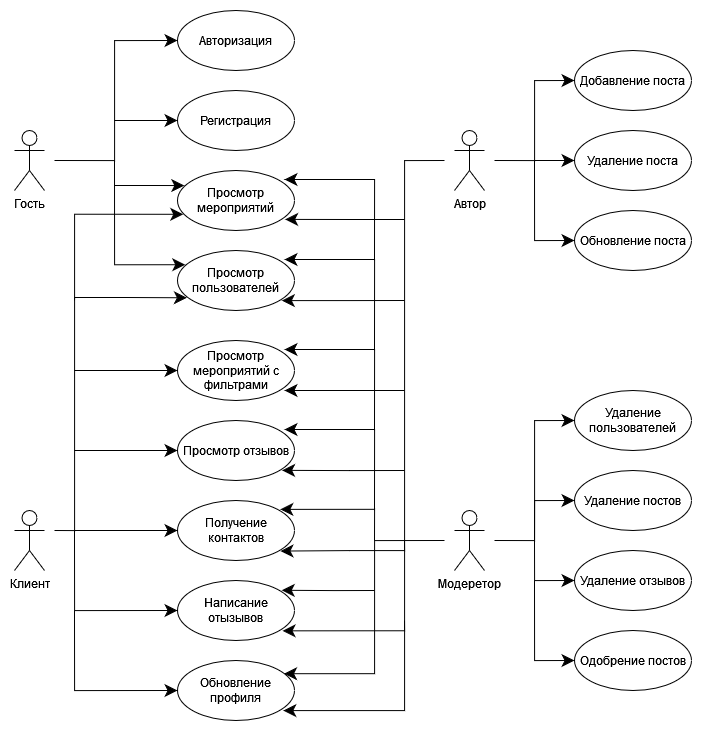

The diagram above was exported from draw.io. Its source (the exported page's mxGraphModel, read from the mxfile embedded in the PNG):
<mxGraphModel dx="1887" dy="951" grid="1" gridSize="10" guides="1" tooltips="1" connect="1" arrows="1" fold="1" page="1" pageScale="1" pageWidth="827" pageHeight="1169" math="0" shadow="0">
  <root>
    <mxCell id="0" />
    <mxCell id="1" parent="0" />
    <mxCell id="DPF3R3ZALjxUbZkAUMjb-6" style="edgeStyle=orthogonalEdgeStyle;rounded=0;orthogonalLoop=1;jettySize=auto;html=1;entryX=0;entryY=0.5;entryDx=0;entryDy=0;fontSize=14;endArrow=classic;endFill=1;endSize=10;" edge="1" parent="1" target="H9WDdU2ECyKcGZCjMmnf-1">
      <mxGeometry relative="1" as="geometry">
        <mxPoint x="110" y="160" as="sourcePoint" />
        <Array as="points">
          <mxPoint x="170" y="160" />
          <mxPoint x="170" y="40" />
        </Array>
      </mxGeometry>
    </mxCell>
    <mxCell id="DnrsnAbvESjEPeXWFnnx-15" value="Гость" style="shape=umlActor;verticalLabelPosition=bottom;verticalAlign=top;html=1;" parent="1" vertex="1">
      <mxGeometry x="70" y="130" width="30" height="60" as="geometry" />
    </mxCell>
    <mxCell id="H9WDdU2ECyKcGZCjMmnf-1" value="Авторизация" style="ellipse;whiteSpace=wrap;html=1;" parent="1" vertex="1">
      <mxGeometry x="233" y="10" width="117" height="60" as="geometry" />
    </mxCell>
    <mxCell id="DPF3R3ZALjxUbZkAUMjb-3" value="Регистрация" style="ellipse;whiteSpace=wrap;html=1;" vertex="1" parent="1">
      <mxGeometry x="233" y="90" width="117" height="60" as="geometry" />
    </mxCell>
    <mxCell id="DPF3R3ZALjxUbZkAUMjb-4" value="Просмотр мероприятий" style="ellipse;whiteSpace=wrap;html=1;" vertex="1" parent="1">
      <mxGeometry x="233" y="170" width="117" height="60" as="geometry" />
    </mxCell>
    <mxCell id="DPF3R3ZALjxUbZkAUMjb-5" value="Просмотр пользователей" style="ellipse;whiteSpace=wrap;html=1;" vertex="1" parent="1">
      <mxGeometry x="233" y="250" width="117" height="60" as="geometry" />
    </mxCell>
    <mxCell id="DPF3R3ZALjxUbZkAUMjb-7" value="" style="endArrow=classic;html=1;rounded=0;fontSize=14;endSize=10;entryX=0;entryY=0.5;entryDx=0;entryDy=0;edgeStyle=orthogonalEdgeStyle;" edge="1" parent="1" target="DPF3R3ZALjxUbZkAUMjb-3">
      <mxGeometry width="50" height="50" relative="1" as="geometry">
        <mxPoint x="170" y="120" as="sourcePoint" />
        <mxPoint x="230" y="100" as="targetPoint" />
      </mxGeometry>
    </mxCell>
    <mxCell id="DPF3R3ZALjxUbZkAUMjb-9" value="" style="endArrow=classic;html=1;rounded=0;fontSize=14;endSize=10;entryX=0.066;entryY=0.237;entryDx=0;entryDy=0;edgeStyle=orthogonalEdgeStyle;entryPerimeter=0;" edge="1" parent="1" target="DPF3R3ZALjxUbZkAUMjb-5">
      <mxGeometry width="50" height="50" relative="1" as="geometry">
        <mxPoint x="170" y="160" as="sourcePoint" />
        <mxPoint x="210" y="220" as="targetPoint" />
        <Array as="points">
          <mxPoint x="170" y="264" />
        </Array>
      </mxGeometry>
    </mxCell>
    <mxCell id="DPF3R3ZALjxUbZkAUMjb-10" value="Клиент" style="shape=umlActor;verticalLabelPosition=bottom;verticalAlign=top;html=1;" vertex="1" parent="1">
      <mxGeometry x="70" y="510" width="30" height="60" as="geometry" />
    </mxCell>
    <mxCell id="DPF3R3ZALjxUbZkAUMjb-11" value="Просмотр отзывов" style="ellipse;whiteSpace=wrap;html=1;" vertex="1" parent="1">
      <mxGeometry x="233" y="420" width="117" height="60" as="geometry" />
    </mxCell>
    <mxCell id="DPF3R3ZALjxUbZkAUMjb-12" value="Получение контактов" style="ellipse;whiteSpace=wrap;html=1;" vertex="1" parent="1">
      <mxGeometry x="233" y="500" width="117" height="60" as="geometry" />
    </mxCell>
    <mxCell id="DPF3R3ZALjxUbZkAUMjb-13" value="Написание отызывов" style="ellipse;whiteSpace=wrap;html=1;" vertex="1" parent="1">
      <mxGeometry x="233" y="580" width="117" height="60" as="geometry" />
    </mxCell>
    <mxCell id="DPF3R3ZALjxUbZkAUMjb-14" value="Просмотр мероприятий с фильтрами" style="ellipse;whiteSpace=wrap;html=1;" vertex="1" parent="1">
      <mxGeometry x="233" y="340" width="117" height="60" as="geometry" />
    </mxCell>
    <mxCell id="DPF3R3ZALjxUbZkAUMjb-15" value="Обновление профиля" style="ellipse;whiteSpace=wrap;html=1;" vertex="1" parent="1">
      <mxGeometry x="233" y="660" width="117" height="60" as="geometry" />
    </mxCell>
    <mxCell id="DPF3R3ZALjxUbZkAUMjb-16" value="" style="endArrow=classic;html=1;rounded=0;fontSize=14;endSize=10;edgeStyle=orthogonalEdgeStyle;entryX=0.049;entryY=0.73;entryDx=0;entryDy=0;entryPerimeter=0;" edge="1" parent="1" target="DPF3R3ZALjxUbZkAUMjb-4">
      <mxGeometry width="50" height="50" relative="1" as="geometry">
        <mxPoint x="110" y="530" as="sourcePoint" />
        <mxPoint x="200" y="240" as="targetPoint" />
        <Array as="points">
          <mxPoint x="110" y="530" />
          <mxPoint x="130" y="530" />
          <mxPoint x="130" y="214" />
        </Array>
      </mxGeometry>
    </mxCell>
    <mxCell id="DPF3R3ZALjxUbZkAUMjb-19" value="" style="endArrow=classic;html=1;rounded=0;fontSize=14;endSize=10;entryX=0.058;entryY=0.251;entryDx=0;entryDy=0;edgeStyle=orthogonalEdgeStyle;entryPerimeter=0;" edge="1" parent="1" target="DPF3R3ZALjxUbZkAUMjb-4">
      <mxGeometry width="50" height="50" relative="1" as="geometry">
        <mxPoint x="170" y="185" as="sourcePoint" />
        <mxPoint x="220" y="170" as="targetPoint" />
        <Array as="points">
          <mxPoint x="210" y="185" />
        </Array>
      </mxGeometry>
    </mxCell>
    <mxCell id="DPF3R3ZALjxUbZkAUMjb-20" value="" style="endArrow=classic;html=1;rounded=0;fontSize=14;endSize=10;entryX=0.08;entryY=0.788;entryDx=0;entryDy=0;entryPerimeter=0;edgeStyle=orthogonalEdgeStyle;" edge="1" parent="1" target="DPF3R3ZALjxUbZkAUMjb-5">
      <mxGeometry width="50" height="50" relative="1" as="geometry">
        <mxPoint x="130" y="300" as="sourcePoint" />
        <mxPoint x="150" y="320" as="targetPoint" />
        <Array as="points">
          <mxPoint x="130" y="297" />
          <mxPoint x="182" y="297" />
        </Array>
      </mxGeometry>
    </mxCell>
    <mxCell id="DPF3R3ZALjxUbZkAUMjb-21" value="" style="endArrow=classic;html=1;rounded=0;fontSize=14;endSize=10;entryX=0;entryY=0.5;entryDx=0;entryDy=0;" edge="1" parent="1" target="DPF3R3ZALjxUbZkAUMjb-14">
      <mxGeometry width="50" height="50" relative="1" as="geometry">
        <mxPoint x="130" y="370" as="sourcePoint" />
        <mxPoint x="290" y="400" as="targetPoint" />
      </mxGeometry>
    </mxCell>
    <mxCell id="DPF3R3ZALjxUbZkAUMjb-22" value="" style="endArrow=classic;html=1;rounded=0;fontSize=14;endSize=10;entryX=0;entryY=0.5;entryDx=0;entryDy=0;" edge="1" parent="1" target="DPF3R3ZALjxUbZkAUMjb-11">
      <mxGeometry width="50" height="50" relative="1" as="geometry">
        <mxPoint x="130" y="450" as="sourcePoint" />
        <mxPoint x="290" y="470" as="targetPoint" />
      </mxGeometry>
    </mxCell>
    <mxCell id="DPF3R3ZALjxUbZkAUMjb-23" value="" style="endArrow=classic;html=1;rounded=0;fontSize=14;endSize=10;entryX=0;entryY=0.5;entryDx=0;entryDy=0;" edge="1" parent="1" target="DPF3R3ZALjxUbZkAUMjb-12">
      <mxGeometry width="50" height="50" relative="1" as="geometry">
        <mxPoint x="130" y="530" as="sourcePoint" />
        <mxPoint x="290" y="500" as="targetPoint" />
      </mxGeometry>
    </mxCell>
    <mxCell id="DPF3R3ZALjxUbZkAUMjb-24" value="" style="endArrow=classic;html=1;rounded=0;fontSize=14;endSize=10;entryX=0;entryY=0.5;entryDx=0;entryDy=0;edgeStyle=orthogonalEdgeStyle;" edge="1" parent="1" target="DPF3R3ZALjxUbZkAUMjb-13">
      <mxGeometry width="50" height="50" relative="1" as="geometry">
        <mxPoint x="130" y="530" as="sourcePoint" />
        <mxPoint x="290" y="600" as="targetPoint" />
        <Array as="points">
          <mxPoint x="130" y="610" />
        </Array>
      </mxGeometry>
    </mxCell>
    <mxCell id="DPF3R3ZALjxUbZkAUMjb-25" value="" style="endArrow=classic;html=1;rounded=0;fontSize=14;endSize=10;entryX=0;entryY=0.5;entryDx=0;entryDy=0;edgeStyle=orthogonalEdgeStyle;" edge="1" parent="1" target="DPF3R3ZALjxUbZkAUMjb-15">
      <mxGeometry width="50" height="50" relative="1" as="geometry">
        <mxPoint x="130" y="610" as="sourcePoint" />
        <mxPoint x="290" y="600" as="targetPoint" />
        <Array as="points">
          <mxPoint x="130" y="690" />
        </Array>
      </mxGeometry>
    </mxCell>
    <mxCell id="DPF3R3ZALjxUbZkAUMjb-26" value="Автор" style="shape=umlActor;verticalLabelPosition=bottom;verticalAlign=top;html=1;" vertex="1" parent="1">
      <mxGeometry x="510" y="130" width="30" height="60" as="geometry" />
    </mxCell>
    <mxCell id="DPF3R3ZALjxUbZkAUMjb-29" value="Добавление поста" style="ellipse;whiteSpace=wrap;html=1;" vertex="1" parent="1">
      <mxGeometry x="630" y="50" width="117" height="60" as="geometry" />
    </mxCell>
    <mxCell id="DPF3R3ZALjxUbZkAUMjb-32" value="Удаление поста" style="ellipse;whiteSpace=wrap;html=1;" vertex="1" parent="1">
      <mxGeometry x="630" y="130" width="117" height="60" as="geometry" />
    </mxCell>
    <mxCell id="DPF3R3ZALjxUbZkAUMjb-33" value="Обновление поста" style="ellipse;whiteSpace=wrap;html=1;" vertex="1" parent="1">
      <mxGeometry x="630" y="210" width="117" height="60" as="geometry" />
    </mxCell>
    <mxCell id="DPF3R3ZALjxUbZkAUMjb-34" value="" style="endArrow=classic;html=1;rounded=0;fontSize=14;endSize=10;entryX=0;entryY=0.5;entryDx=0;entryDy=0;edgeStyle=orthogonalEdgeStyle;" edge="1" parent="1" target="DPF3R3ZALjxUbZkAUMjb-29">
      <mxGeometry width="50" height="50" relative="1" as="geometry">
        <mxPoint x="550" y="160" as="sourcePoint" />
        <mxPoint x="470" y="160" as="targetPoint" />
      </mxGeometry>
    </mxCell>
    <mxCell id="DPF3R3ZALjxUbZkAUMjb-35" value="" style="endArrow=classic;html=1;rounded=0;fontSize=14;endSize=10;entryX=0;entryY=0.5;entryDx=0;entryDy=0;" edge="1" parent="1" target="DPF3R3ZALjxUbZkAUMjb-32">
      <mxGeometry width="50" height="50" relative="1" as="geometry">
        <mxPoint x="590" y="160" as="sourcePoint" />
        <mxPoint x="470" y="160" as="targetPoint" />
      </mxGeometry>
    </mxCell>
    <mxCell id="DPF3R3ZALjxUbZkAUMjb-36" value="" style="endArrow=classic;html=1;rounded=0;fontSize=14;endSize=10;entryX=0;entryY=0.5;entryDx=0;entryDy=0;edgeStyle=orthogonalEdgeStyle;" edge="1" parent="1" target="DPF3R3ZALjxUbZkAUMjb-33">
      <mxGeometry width="50" height="50" relative="1" as="geometry">
        <mxPoint x="590" y="160" as="sourcePoint" />
        <mxPoint x="470" y="160" as="targetPoint" />
        <Array as="points">
          <mxPoint x="590" y="240" />
        </Array>
      </mxGeometry>
    </mxCell>
    <mxCell id="DPF3R3ZALjxUbZkAUMjb-37" value="" style="endArrow=classic;html=1;rounded=0;fontSize=14;endSize=10;edgeStyle=orthogonalEdgeStyle;entryX=0.905;entryY=0.845;entryDx=0;entryDy=0;entryPerimeter=0;" edge="1" parent="1" target="DPF3R3ZALjxUbZkAUMjb-15">
      <mxGeometry width="50" height="50" relative="1" as="geometry">
        <mxPoint x="500" y="160" as="sourcePoint" />
        <mxPoint x="420" y="290" as="targetPoint" />
        <Array as="points">
          <mxPoint x="460" y="160" />
          <mxPoint x="460" y="710" />
          <mxPoint x="339" y="710" />
        </Array>
      </mxGeometry>
    </mxCell>
    <mxCell id="DPF3R3ZALjxUbZkAUMjb-38" value="" style="endArrow=classic;html=1;rounded=0;fontSize=14;endSize=10;edgeStyle=orthogonalEdgeStyle;entryX=0.898;entryY=0.839;entryDx=0;entryDy=0;entryPerimeter=0;" edge="1" parent="1" target="DPF3R3ZALjxUbZkAUMjb-13">
      <mxGeometry width="50" height="50" relative="1" as="geometry">
        <mxPoint x="460" y="620" as="sourcePoint" />
        <mxPoint x="340" y="630" as="targetPoint" />
        <Array as="points">
          <mxPoint x="460" y="630" />
        </Array>
      </mxGeometry>
    </mxCell>
    <mxCell id="DPF3R3ZALjxUbZkAUMjb-39" value="Модеретор" style="shape=umlActor;verticalLabelPosition=bottom;verticalAlign=top;html=1;" vertex="1" parent="1">
      <mxGeometry x="510" y="510" width="30" height="60" as="geometry" />
    </mxCell>
    <mxCell id="DPF3R3ZALjxUbZkAUMjb-41" value="Удаление пользователей" style="ellipse;whiteSpace=wrap;html=1;" vertex="1" parent="1">
      <mxGeometry x="630" y="390" width="117" height="60" as="geometry" />
    </mxCell>
    <mxCell id="DPF3R3ZALjxUbZkAUMjb-42" value="Удаление постов" style="ellipse;whiteSpace=wrap;html=1;" vertex="1" parent="1">
      <mxGeometry x="630" y="470" width="117" height="60" as="geometry" />
    </mxCell>
    <mxCell id="DPF3R3ZALjxUbZkAUMjb-43" value="Удаление отзывов" style="ellipse;whiteSpace=wrap;html=1;" vertex="1" parent="1">
      <mxGeometry x="630" y="550" width="117" height="60" as="geometry" />
    </mxCell>
    <mxCell id="DPF3R3ZALjxUbZkAUMjb-44" value="Одобрение постов" style="ellipse;whiteSpace=wrap;html=1;" vertex="1" parent="1">
      <mxGeometry x="630" y="630" width="117" height="60" as="geometry" />
    </mxCell>
    <mxCell id="DPF3R3ZALjxUbZkAUMjb-45" value="" style="endArrow=classic;html=1;rounded=0;fontSize=14;endSize=10;entryX=0;entryY=0.5;entryDx=0;entryDy=0;edgeStyle=orthogonalEdgeStyle;" edge="1" parent="1" target="DPF3R3ZALjxUbZkAUMjb-41">
      <mxGeometry width="50" height="50" relative="1" as="geometry">
        <mxPoint x="550" y="540" as="sourcePoint" />
        <mxPoint x="430" y="460" as="targetPoint" />
      </mxGeometry>
    </mxCell>
    <mxCell id="DPF3R3ZALjxUbZkAUMjb-46" value="" style="endArrow=classic;html=1;rounded=0;fontSize=14;endSize=10;entryX=0;entryY=0.5;entryDx=0;entryDy=0;edgeStyle=orthogonalEdgeStyle;" edge="1" parent="1" target="DPF3R3ZALjxUbZkAUMjb-42">
      <mxGeometry width="50" height="50" relative="1" as="geometry">
        <mxPoint x="590" y="540" as="sourcePoint" />
        <mxPoint x="430" y="350" as="targetPoint" />
        <Array as="points">
          <mxPoint x="590" y="500" />
        </Array>
      </mxGeometry>
    </mxCell>
    <mxCell id="DPF3R3ZALjxUbZkAUMjb-47" value="" style="endArrow=classic;html=1;rounded=0;fontSize=14;endSize=10;entryX=0;entryY=0.5;entryDx=0;entryDy=0;edgeStyle=orthogonalEdgeStyle;" edge="1" parent="1" target="DPF3R3ZALjxUbZkAUMjb-43">
      <mxGeometry width="50" height="50" relative="1" as="geometry">
        <mxPoint x="590" y="540" as="sourcePoint" />
        <mxPoint x="380" y="400" as="targetPoint" />
        <Array as="points">
          <mxPoint x="590" y="580" />
        </Array>
      </mxGeometry>
    </mxCell>
    <mxCell id="DPF3R3ZALjxUbZkAUMjb-48" value="" style="endArrow=classic;html=1;rounded=0;fontSize=14;endSize=10;entryX=0;entryY=0.5;entryDx=0;entryDy=0;edgeStyle=orthogonalEdgeStyle;" edge="1" parent="1" target="DPF3R3ZALjxUbZkAUMjb-44">
      <mxGeometry width="50" height="50" relative="1" as="geometry">
        <mxPoint x="590" y="580" as="sourcePoint" />
        <mxPoint x="380" y="560" as="targetPoint" />
        <Array as="points">
          <mxPoint x="590" y="660" />
        </Array>
      </mxGeometry>
    </mxCell>
    <mxCell id="DPF3R3ZALjxUbZkAUMjb-49" value="" style="endArrow=classic;html=1;rounded=0;fontSize=14;endSize=10;edgeStyle=orthogonalEdgeStyle;entryX=0.88;entryY=0.843;entryDx=0;entryDy=0;entryPerimeter=0;" edge="1" parent="1" target="DPF3R3ZALjxUbZkAUMjb-12">
      <mxGeometry width="50" height="50" relative="1" as="geometry">
        <mxPoint x="460" y="540" as="sourcePoint" />
        <mxPoint x="360" y="470" as="targetPoint" />
        <Array as="points">
          <mxPoint x="460" y="550" />
          <mxPoint x="405" y="550" />
        </Array>
      </mxGeometry>
    </mxCell>
    <mxCell id="DPF3R3ZALjxUbZkAUMjb-50" value="" style="endArrow=classic;html=1;rounded=0;fontSize=14;endSize=10;entryX=0.894;entryY=0.831;entryDx=0;entryDy=0;entryPerimeter=0;edgeStyle=orthogonalEdgeStyle;" edge="1" parent="1" target="DPF3R3ZALjxUbZkAUMjb-11">
      <mxGeometry width="50" height="50" relative="1" as="geometry">
        <mxPoint x="460" y="470" as="sourcePoint" />
        <mxPoint x="370" y="440" as="targetPoint" />
      </mxGeometry>
    </mxCell>
    <mxCell id="DPF3R3ZALjxUbZkAUMjb-51" value="" style="endArrow=classic;html=1;rounded=0;fontSize=14;endSize=10;edgeStyle=orthogonalEdgeStyle;" edge="1" parent="1">
      <mxGeometry width="50" height="50" relative="1" as="geometry">
        <mxPoint x="460" y="390" as="sourcePoint" />
        <mxPoint x="340" y="390" as="targetPoint" />
      </mxGeometry>
    </mxCell>
    <mxCell id="DPF3R3ZALjxUbZkAUMjb-52" value="" style="endArrow=classic;html=1;rounded=0;fontSize=14;endSize=10;entryX=0.892;entryY=0.835;entryDx=0;entryDy=0;edgeStyle=orthogonalEdgeStyle;entryPerimeter=0;" edge="1" parent="1" target="DPF3R3ZALjxUbZkAUMjb-5">
      <mxGeometry width="50" height="50" relative="1" as="geometry">
        <mxPoint x="460" y="300" as="sourcePoint" />
        <mxPoint x="370" y="250" as="targetPoint" />
      </mxGeometry>
    </mxCell>
    <mxCell id="DPF3R3ZALjxUbZkAUMjb-53" value="" style="endArrow=classic;html=1;rounded=0;fontSize=14;endSize=10;entryX=0.92;entryY=0.815;entryDx=0;entryDy=0;entryPerimeter=0;edgeStyle=orthogonalEdgeStyle;" edge="1" parent="1" target="DPF3R3ZALjxUbZkAUMjb-4">
      <mxGeometry width="50" height="50" relative="1" as="geometry">
        <mxPoint x="460" y="219" as="sourcePoint" />
        <mxPoint x="410" y="160" as="targetPoint" />
      </mxGeometry>
    </mxCell>
    <mxCell id="DPF3R3ZALjxUbZkAUMjb-54" value="" style="endArrow=classic;html=1;rounded=0;fontSize=14;endSize=10;entryX=0.911;entryY=0.22;entryDx=0;entryDy=0;entryPerimeter=0;edgeStyle=orthogonalEdgeStyle;" edge="1" parent="1" target="DPF3R3ZALjxUbZkAUMjb-15">
      <mxGeometry width="50" height="50" relative="1" as="geometry">
        <mxPoint x="500" y="540" as="sourcePoint" />
        <mxPoint x="380" y="430" as="targetPoint" />
        <Array as="points">
          <mxPoint x="430" y="540" />
          <mxPoint x="430" y="673" />
        </Array>
      </mxGeometry>
    </mxCell>
    <mxCell id="DPF3R3ZALjxUbZkAUMjb-55" value="" style="endArrow=classic;html=1;rounded=0;fontSize=14;endSize=10;entryX=0.891;entryY=0.163;entryDx=0;entryDy=0;entryPerimeter=0;edgeStyle=orthogonalEdgeStyle;" edge="1" parent="1" target="DPF3R3ZALjxUbZkAUMjb-13">
      <mxGeometry width="50" height="50" relative="1" as="geometry">
        <mxPoint x="430" y="590" as="sourcePoint" />
        <mxPoint x="380" y="540" as="targetPoint" />
      </mxGeometry>
    </mxCell>
    <mxCell id="DPF3R3ZALjxUbZkAUMjb-56" value="" style="endArrow=classic;html=1;rounded=0;fontSize=14;endSize=10;edgeStyle=orthogonalEdgeStyle;entryX=0.879;entryY=0.148;entryDx=0;entryDy=0;entryPerimeter=0;" edge="1" parent="1" target="DPF3R3ZALjxUbZkAUMjb-12">
      <mxGeometry width="50" height="50" relative="1" as="geometry">
        <mxPoint x="430" y="540" as="sourcePoint" />
        <mxPoint x="340" y="510" as="targetPoint" />
        <Array as="points">
          <mxPoint x="430" y="509" />
        </Array>
      </mxGeometry>
    </mxCell>
    <mxCell id="DPF3R3ZALjxUbZkAUMjb-57" value="" style="endArrow=classic;html=1;rounded=0;fontSize=14;endSize=10;edgeStyle=orthogonalEdgeStyle;" edge="1" parent="1">
      <mxGeometry width="50" height="50" relative="1" as="geometry">
        <mxPoint x="430" y="510" as="sourcePoint" />
        <mxPoint x="340" y="429" as="targetPoint" />
        <Array as="points">
          <mxPoint x="430" y="429" />
        </Array>
      </mxGeometry>
    </mxCell>
    <mxCell id="DPF3R3ZALjxUbZkAUMjb-58" value="" style="endArrow=classic;html=1;rounded=0;fontSize=14;endSize=10;edgeStyle=orthogonalEdgeStyle;" edge="1" parent="1">
      <mxGeometry width="50" height="50" relative="1" as="geometry">
        <mxPoint x="430" y="430" as="sourcePoint" />
        <mxPoint x="340" y="349" as="targetPoint" />
        <Array as="points">
          <mxPoint x="430" y="349" />
        </Array>
      </mxGeometry>
    </mxCell>
    <mxCell id="DPF3R3ZALjxUbZkAUMjb-59" value="" style="endArrow=classic;html=1;rounded=0;fontSize=14;endSize=10;edgeStyle=orthogonalEdgeStyle;" edge="1" parent="1">
      <mxGeometry width="50" height="50" relative="1" as="geometry">
        <mxPoint x="430" y="350" as="sourcePoint" />
        <mxPoint x="340" y="259" as="targetPoint" />
        <Array as="points">
          <mxPoint x="430" y="259" />
        </Array>
      </mxGeometry>
    </mxCell>
    <mxCell id="DPF3R3ZALjxUbZkAUMjb-60" value="" style="endArrow=classic;html=1;rounded=0;fontSize=14;endSize=10;edgeStyle=orthogonalEdgeStyle;" edge="1" parent="1">
      <mxGeometry width="50" height="50" relative="1" as="geometry">
        <mxPoint x="430" y="260" as="sourcePoint" />
        <mxPoint x="340" y="179" as="targetPoint" />
        <Array as="points">
          <mxPoint x="430" y="179" />
        </Array>
      </mxGeometry>
    </mxCell>
  </root>
</mxGraphModel>